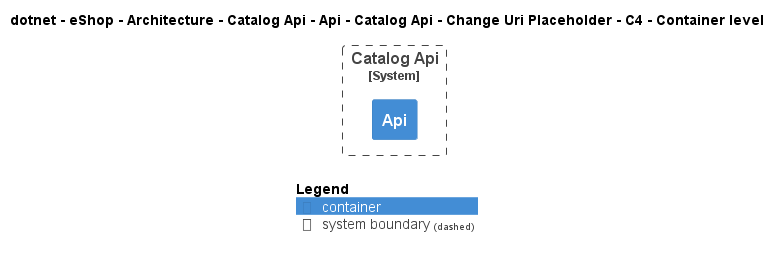

The diagram above was rendered by PlantUML. Its source (embedded in the PNG):
@startuml
!include ..\..\..\..\..\..\..\..\..\..\..\.c4s\C4_Container.puml

AddElementTag("c4interflow:lifecycle:new", $bgColor=green, $fontColor=#ffffff, $borderColor=green, $shadowing="False")
AddElementTag("c4interflow:lifecycle:changed", $bgColor=orange, $fontColor=#ffffff, $borderColor=orange, $shadowing="False")
AddElementTag("c4interflow:lifecycle:removed", $bgColor=red, $fontColor=#ffffff, $borderColor=red, $shadowing="False")

AddRelTag("c4interflow:lifecycle:new", $textColor=green, $lineColor=green)
AddRelTag("c4interflow:lifecycle:changed", $textColor=orange, $lineColor=orange)
AddRelTag("c4interflow:lifecycle:removed", $textColor=red, $lineColor=red)

SHOW_PERSON_PORTRAIT()
LAYOUT_TOP_DOWN()

skinparam linetype polyline

title dotnet - eShop - Architecture - Catalog Api - Api - Catalog Api - Change Uri Placeholder - C4 - Container level


System_Boundary(dotnet.eShop.Architecture.SoftwareSystems.CatalogApi, "Catalog Api") {
    Container(dotnet.eShop.Architecture.SoftwareSystems.CatalogApi.Containers.Api, "Api", "", "")
}



SHOW_LEGEND()
@enduml